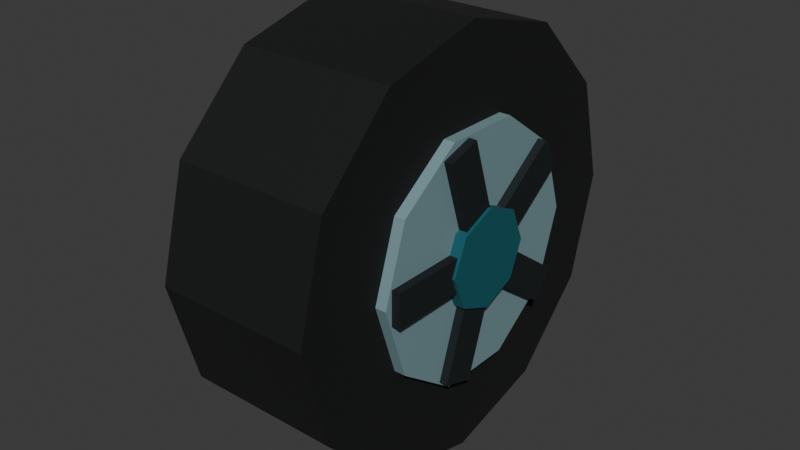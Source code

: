 # Source: wheel.blend  (saved by Blender 5.2.44; exported with 4.5.12 LTS)
import bpy
from mathutils import Matrix  # noqa: F401  (used for matrix-valued properties, if any)

bpy.ops.wm.read_factory_settings(use_empty=True)
scene = bpy.context.scene
scene.name = 'Scene'

# ---- collections
col_collection = bpy.data.collections.new('Collection'); scene.collection.children.link(col_collection)

# ---- materials (node trees are filled in below, after node groups)
mat_rubber = bpy.data.materials.new('Rubber')
mat_rubber.diffuse_color = (0.001935, 0.002477, 0.002786, 1.0)
mat_alloy = bpy.data.materials.new('Alloy')
mat_alloy.diffuse_color = (0.196, 0.3185, 0.3424, 1.0)
mat_petrol_blue = bpy.data.materials.new('Petrol blue')
mat_petrol_blue.diffuse_color = (0.001935, 0.1005, 0.126, 1.0)
mat_deep_navy = bpy.data.materials.new('Deep navy')
mat_deep_navy.diffuse_color = (0.002709, 0.006571, 0.00854, 1.0)

# ---- material node trees
mat_rubber.use_nodes = True; mat_rubber.node_tree.nodes.clear()
_N = mat_rubber.node_tree.nodes; _L = mat_rubber.node_tree.links
n0 = _N.new('ShaderNodeBsdfPrincipled'); n0.name = 'Principled BSDF'; n0.location = (-200, 100)
n0.inputs[0].default_value = (0.001935, 0.002477, 0.002786, 1.0)
n0.inputs[2].default_value = 0.8
n0.inputs[10].default_value = 0.005
n1 = _N.new('ShaderNodeOutputMaterial'); n1.name = 'Material Output'; n1.location = (200, 100)
_L.new(n0.outputs[0], n1.inputs[0])
n1.is_active_output = True
mat_alloy.use_nodes = True; mat_alloy.node_tree.nodes.clear()
_N = mat_alloy.node_tree.nodes; _L = mat_alloy.node_tree.links
n0 = _N.new('ShaderNodeBsdfPrincipled'); n0.name = 'Principled BSDF'; n0.location = (-200, 100)
n0.inputs[0].default_value = (0.196, 0.3185, 0.3424, 1.0)
n0.inputs[2].default_value = 0.35
n0.inputs[10].default_value = 0.005
n1 = _N.new('ShaderNodeOutputMaterial'); n1.name = 'Material Output'; n1.location = (200, 100)
_L.new(n0.outputs[0], n1.inputs[0])
n1.is_active_output = True
mat_petrol_blue.use_nodes = True; mat_petrol_blue.node_tree.nodes.clear()
_N = mat_petrol_blue.node_tree.nodes; _L = mat_petrol_blue.node_tree.links
n0 = _N.new('ShaderNodeBsdfPrincipled'); n0.name = 'Principled BSDF'; n0.location = (-200, 100)
n0.inputs[0].default_value = (0.001935, 0.1005, 0.126, 1.0)
n0.inputs[2].default_value = 0.8
n0.inputs[10].default_value = 0.005
n1 = _N.new('ShaderNodeOutputMaterial'); n1.name = 'Material Output'; n1.location = (200, 100)
_L.new(n0.outputs[0], n1.inputs[0])
n1.is_active_output = True
mat_deep_navy.use_nodes = True; mat_deep_navy.node_tree.nodes.clear()
_N = mat_deep_navy.node_tree.nodes; _L = mat_deep_navy.node_tree.links
n0 = _N.new('ShaderNodeBsdfPrincipled'); n0.name = 'Principled BSDF'; n0.location = (-200, 100)
n0.inputs[0].default_value = (0.002709, 0.006571, 0.00854, 1.0)
n0.inputs[2].default_value = 0.8
n0.inputs[10].default_value = 0.005
n1 = _N.new('ShaderNodeOutputMaterial'); n1.name = 'Material Output'; n1.location = (200, 100)
_L.new(n0.outputs[0], n1.inputs[0])
n1.is_active_output = True

# ---- world
world_world = bpy.data.worlds.new('World'); scene.world = world_world
world_world.use_nodes = True; world_world.node_tree.nodes.clear()
_N = world_world.node_tree.nodes; _L = world_world.node_tree.links
n0 = _N.new('ShaderNodeOutputWorld'); n0.name = 'World Output'; n0.location = (200, 100)
n1 = _N.new('ShaderNodeBackground'); n1.name = 'Background'; n1.location = (-200, 100)
n1.inputs[0].default_value = (0.05088, 0.05088, 0.05088, 1.0)
_L.new(n1.outputs[0], n0.inputs[0])
n0.is_active_output = True
world_world.color = (0.05088, 0.05088, 0.05088)
world_world.sun_shadow_jitter_overblur = 0.0

# ---- meshes
me_cone_001 = bpy.data.meshes.new('Cone.001')
me_cone_001.from_pydata([(0.0, 0.43, -0.16), (0.0, 0.43, 0.16), (0.215, 0.3724, -0.16), (0.215, 0.3724, 0.16), (0.3724, 0.215, -0.16), (0.3724, 0.215, 0.16), (0.43, 0.0, -0.16), (0.43, 0.0, 0.16), (0.3724, -0.215, -0.16), (0.3724, -0.215, 0.16), (0.215, -0.3724, -0.16), (0.215, -0.3724, 0.16), (0.0, -0.43, -0.16), (0.0, -0.43, 0.16), (-0.215, -0.3724, -0.16), (-0.215, -0.3724, 0.16), (-0.3724, -0.215, -0.16), (-0.3724, -0.215, 0.16), (-0.43, 0.0, -0.16), (-0.43, 0.0, 0.16), (-0.3724, 0.215, -0.16), (-0.3724, 0.215, 0.16), (-0.215, 0.3724, -0.16), (-0.215, 0.3724, 0.16)], [], [(0, 1, 3, 2), (2, 3, 5, 4), (4, 5, 7, 6), (6, 7, 9, 8), (8, 9, 11, 10), (10, 11, 13, 12), (12, 13, 15, 14), (14, 15, 17, 16), (16, 17, 19, 18), (18, 19, 21, 20), (3, 1, 23, 21, 19, 17, 15, 13, 11, 9, 7, 5), (20, 21, 23, 22), (22, 23, 1, 0), (0, 2, 4, 6, 8, 10, 12, 14, 16, 18, 20, 22)])
_uv = me_cone_001.uv_layers.new(name='UVMap')
_uv.uv.foreach_set('vector', [1.0, 0.5, 1.0, 1.0, 0.9167, 1.0, 0.9167, 0.5, 0.9167, 0.5, 0.9167, 1.0, 0.8333, 1.0, 0.8333, 0.5, 0.8333, 0.5, 0.8333, 1.0, 0.75, 1.0, 0.75, 0.5, 0.75, 0.5, 0.75, 1.0, 0.6667, 1.0, 0.6667, 0.5, 0.6667, 0.5, 0.6667, 1.0, 0.5833, 1.0, 0.5833, 0.5, 0.5833, 0.5, 0.5833, 1.0, 0.5, 1.0, 0.5, 0.5, 0.5, 0.5, 0.5, 1.0, 0.4167, 1.0, 0.4167, 0.5, 0.4167, 0.5, 0.4167, 1.0, 0.3333, 1.0, 0.3333, 0.5, 0.3333, 0.5, 0.3333, 1.0, 0.25, 1.0, 0.25, 0.5, 0.25, 0.5, 0.25, 1.0, 0.1667, 1.0, 0.1667, 0.5, 0.37, 0.4578, 0.25, 0.49, 0.13, 0.4578, 0.04215, 0.37, 0.01, 0.25, 0.04215, 0.13, 0.13, 0.04215, 0.25, 0.01, 0.37, 0.04215, 0.4578, 0.13, 0.49, 0.25, 0.4578, 0.37, 0.1667, 0.5, 0.1667, 1.0, 0.08333, 1.0, 0.08333, 0.5, 0.08333, 0.5, 0.08333, 1.0, 7.451e-08, 1.0, 7.451e-08, 0.5, 0.75, 0.49, 0.87, 0.4578, 0.9578, 0.37, 0.99, 0.25, 0.9578, 0.13, 0.87, 0.04215, 0.75, 0.01, 0.63, 0.04215, 0.5422, 0.13, 0.51, 0.25, 0.5422, 0.37, 0.63, 0.4578])
me_cone_001.materials.append(mat_rubber)
me_cone_001.update()
me_cone_002 = bpy.data.meshes.new('Cone.002')
me_cone_002.from_pydata([(0.0, 0.255, -0.0125), (0.0, 0.255, 0.0125), (0.1499, 0.2063, -0.0125), (0.1499, 0.2063, 0.0125), (0.2425, 0.0788, -0.0125), (0.2425, 0.0788, 0.0125), (0.2425, -0.0788, -0.0125), (0.2425, -0.0788, 0.0125), (0.1499, -0.2063, -0.0125), (0.1499, -0.2063, 0.0125), (0.0, -0.255, -0.0125), (0.0, -0.255, 0.0125), (-0.1499, -0.2063, -0.0125), (-0.1499, -0.2063, 0.0125), (-0.2425, -0.0788, -0.0125), (-0.2425, -0.0788, 0.0125), (-0.2425, 0.0788, -0.0125), (-0.2425, 0.0788, 0.0125), (-0.1499, 0.2063, -0.0125), (-0.1499, 0.2063, 0.0125)], [], [(0, 1, 3, 2), (2, 3, 5, 4), (4, 5, 7, 6), (6, 7, 9, 8), (8, 9, 11, 10), (10, 11, 13, 12), (12, 13, 15, 14), (14, 15, 17, 16), (3, 1, 19, 17, 15, 13, 11, 9, 7, 5), (16, 17, 19, 18), (18, 19, 1, 0), (0, 2, 4, 6, 8, 10, 12, 14, 16, 18)])
_uv = me_cone_002.uv_layers.new(name='UVMap')
_uv.uv.foreach_set('vector', [1.0, 0.5, 1.0, 1.0, 0.9, 1.0, 0.9, 0.5, 0.9, 0.5, 0.9, 1.0, 0.8, 1.0, 0.8, 0.5, 0.8, 0.5, 0.8, 1.0, 0.7, 1.0, 0.7, 0.5, 0.7, 0.5, 0.7, 1.0, 0.6, 1.0, 0.6, 0.5, 0.6, 0.5, 0.6, 1.0, 0.5, 1.0, 0.5, 0.5, 0.5, 0.5, 0.5, 1.0, 0.4, 1.0, 0.4, 0.5, 0.4, 0.5, 0.4, 1.0, 0.3, 1.0, 0.3, 0.5, 0.3, 0.5, 0.3, 1.0, 0.2, 1.0, 0.2, 0.5, 0.3911, 0.4442, 0.25, 0.49, 0.1089, 0.4442, 0.02175, 0.3242, 0.02175, 0.1758, 0.1089, 0.05584, 0.25, 0.01, 0.3911, 0.05584, 0.4783, 0.1758, 0.4783, 0.3242, 0.2, 0.5, 0.2, 1.0, 0.1, 1.0, 0.1, 0.5, 0.1, 0.5, 0.1, 1.0, -7.451e-08, 1.0, -7.451e-08, 0.5, 0.75, 0.49, 0.8911, 0.4442, 0.9783, 0.3242, 0.9783, 0.1758, 0.8911, 0.05584, 0.75, 0.01, 0.6089, 0.05584, 0.5217, 0.1758, 0.5217, 0.3242, 0.6089, 0.4442])
me_cone_002.materials.append(mat_alloy)
me_cone_002.update()
me_cone_003 = bpy.data.meshes.new('Cone.003')
me_cone_003.from_pydata([(0.0, 0.1, -0.015), (0.0, 0.1, 0.015), (0.07071, 0.07071, -0.015), (0.07071, 0.07071, 0.015), (0.1, 0.0, -0.015), (0.1, 0.0, 0.015), (0.07071, -0.07071, -0.015), (0.07071, -0.07071, 0.015), (0.0, -0.1, -0.015), (0.0, -0.1, 0.015), (-0.07071, -0.07071, -0.015), (-0.07071, -0.07071, 0.015), (-0.1, 0.0, -0.015), (-0.1, 0.0, 0.015), (-0.07071, 0.07071, -0.015), (-0.07071, 0.07071, 0.015)], [], [(0, 1, 3, 2), (2, 3, 5, 4), (4, 5, 7, 6), (6, 7, 9, 8), (8, 9, 11, 10), (10, 11, 13, 12), (3, 1, 15, 13, 11, 9, 7, 5), (12, 13, 15, 14), (14, 15, 1, 0), (0, 2, 4, 6, 8, 10, 12, 14)])
_uv = me_cone_003.uv_layers.new(name='UVMap')
_uv.uv.foreach_set('vector', [1.0, 0.5, 1.0, 1.0, 0.875, 1.0, 0.875, 0.5, 0.875, 0.5, 0.875, 1.0, 0.75, 1.0, 0.75, 0.5, 0.75, 0.5, 0.75, 1.0, 0.625, 1.0, 0.625, 0.5, 0.625, 0.5, 0.625, 1.0, 0.5, 1.0, 0.5, 0.5, 0.5, 0.5, 0.5, 1.0, 0.375, 1.0, 0.375, 0.5, 0.375, 0.5, 0.375, 1.0, 0.25, 1.0, 0.25, 0.5, 0.4197, 0.4197, 0.25, 0.49, 0.08029, 0.4197, 0.01, 0.25, 0.08029, 0.08029, 0.25, 0.01, 0.4197, 0.08029, 0.49, 0.25, 0.25, 0.5, 0.25, 1.0, 0.125, 1.0, 0.125, 0.5, 0.125, 0.5, 0.125, 1.0, 0.0, 1.0, 0.0, 0.5, 0.75, 0.49, 0.9197, 0.4197, 0.99, 0.25, 0.9197, 0.08029, 0.75, 0.01, 0.5803, 0.08029, 0.51, 0.25, 0.5803, 0.4197])
me_cone_003.materials.append(mat_petrol_blue)
me_cone_003.update()
me_cube_021 = bpy.data.meshes.new('Cube.021')
me_cube_021.from_pydata([(-0.0125, -0.11, -0.035), (-0.0125, -0.11, 0.035), (-0.0125, 0.11, -0.035), (-0.0125, 0.11, 0.035), (0.0125, -0.11, -0.035), (0.0125, -0.11, 0.035), (0.0125, 0.11, -0.035), (0.0125, 0.11, 0.035)], [], [(0, 1, 3, 2), (2, 3, 7, 6), (6, 7, 5, 4), (4, 5, 1, 0), (2, 6, 4, 0), (7, 3, 1, 5)])
_uv = me_cube_021.uv_layers.new(name='UVMap')
_uv.uv.foreach_set('vector', [0.375, 0.0, 0.625, 0.0, 0.625, 0.25, 0.375, 0.25, 0.375, 0.25, 0.625, 0.25, 0.625, 0.5, 0.375, 0.5, 0.375, 0.5, 0.625, 0.5, 0.625, 0.75, 0.375, 0.75, 0.375, 0.75, 0.625, 0.75, 0.625, 1.0, 0.375, 1.0, 0.125, 0.5, 0.375, 0.5, 0.375, 0.75, 0.125, 0.75, 0.625, 0.5, 0.875, 0.5, 0.875, 0.75, 0.625, 0.75])
me_cube_021.materials.append(mat_deep_navy)
me_cube_021.update()
me_cube_022 = bpy.data.meshes.new('Cube.022')
me_cube_022.from_pydata([(-0.0125, -0.11, -0.035), (-0.0125, -0.11, 0.035), (-0.0125, 0.11, -0.035), (-0.0125, 0.11, 0.035), (0.0125, -0.11, -0.035), (0.0125, -0.11, 0.035), (0.0125, 0.11, -0.035), (0.0125, 0.11, 0.035)], [], [(0, 1, 3, 2), (2, 3, 7, 6), (6, 7, 5, 4), (4, 5, 1, 0), (2, 6, 4, 0), (7, 3, 1, 5)])
_uv = me_cube_022.uv_layers.new(name='UVMap')
_uv.uv.foreach_set('vector', [0.375, 0.0, 0.625, 0.0, 0.625, 0.25, 0.375, 0.25, 0.375, 0.25, 0.625, 0.25, 0.625, 0.5, 0.375, 0.5, 0.375, 0.5, 0.625, 0.5, 0.625, 0.75, 0.375, 0.75, 0.375, 0.75, 0.625, 0.75, 0.625, 1.0, 0.375, 1.0, 0.125, 0.5, 0.375, 0.5, 0.375, 0.75, 0.125, 0.75, 0.625, 0.5, 0.875, 0.5, 0.875, 0.75, 0.625, 0.75])
me_cube_022.materials.append(mat_deep_navy)
me_cube_022.update()
me_cube_023 = bpy.data.meshes.new('Cube.023')
me_cube_023.from_pydata([(-0.0125, -0.11, -0.035), (-0.0125, -0.11, 0.035), (-0.0125, 0.11, -0.035), (-0.0125, 0.11, 0.035), (0.0125, -0.11, -0.035), (0.0125, -0.11, 0.035), (0.0125, 0.11, -0.035), (0.0125, 0.11, 0.035)], [], [(0, 1, 3, 2), (2, 3, 7, 6), (6, 7, 5, 4), (4, 5, 1, 0), (2, 6, 4, 0), (7, 3, 1, 5)])
_uv = me_cube_023.uv_layers.new(name='UVMap')
_uv.uv.foreach_set('vector', [0.375, 0.0, 0.625, 0.0, 0.625, 0.25, 0.375, 0.25, 0.375, 0.25, 0.625, 0.25, 0.625, 0.5, 0.375, 0.5, 0.375, 0.5, 0.625, 0.5, 0.625, 0.75, 0.375, 0.75, 0.375, 0.75, 0.625, 0.75, 0.625, 1.0, 0.375, 1.0, 0.125, 0.5, 0.375, 0.5, 0.375, 0.75, 0.125, 0.75, 0.625, 0.5, 0.875, 0.5, 0.875, 0.75, 0.625, 0.75])
me_cube_023.materials.append(mat_deep_navy)
me_cube_023.update()
me_cube_024 = bpy.data.meshes.new('Cube.024')
me_cube_024.from_pydata([(-0.0125, -0.11, -0.035), (-0.0125, -0.11, 0.035), (-0.0125, 0.11, -0.035), (-0.0125, 0.11, 0.035), (0.0125, -0.11, -0.035), (0.0125, -0.11, 0.035), (0.0125, 0.11, -0.035), (0.0125, 0.11, 0.035)], [], [(0, 1, 3, 2), (2, 3, 7, 6), (6, 7, 5, 4), (4, 5, 1, 0), (2, 6, 4, 0), (7, 3, 1, 5)])
_uv = me_cube_024.uv_layers.new(name='UVMap')
_uv.uv.foreach_set('vector', [0.375, 0.0, 0.625, 0.0, 0.625, 0.25, 0.375, 0.25, 0.375, 0.25, 0.625, 0.25, 0.625, 0.5, 0.375, 0.5, 0.375, 0.5, 0.625, 0.5, 0.625, 0.75, 0.375, 0.75, 0.375, 0.75, 0.625, 0.75, 0.625, 1.0, 0.375, 1.0, 0.125, 0.5, 0.375, 0.5, 0.375, 0.75, 0.125, 0.75, 0.625, 0.5, 0.875, 0.5, 0.875, 0.75, 0.625, 0.75])
me_cube_024.materials.append(mat_deep_navy)
me_cube_024.update()
me_cube_025 = bpy.data.meshes.new('Cube.025')
me_cube_025.from_pydata([(-0.0125, -0.11, -0.035), (-0.0125, -0.11, 0.035), (-0.0125, 0.11, -0.035), (-0.0125, 0.11, 0.035), (0.0125, -0.11, -0.035), (0.0125, -0.11, 0.035), (0.0125, 0.11, -0.035), (0.0125, 0.11, 0.035)], [], [(0, 1, 3, 2), (2, 3, 7, 6), (6, 7, 5, 4), (4, 5, 1, 0), (2, 6, 4, 0), (7, 3, 1, 5)])
_uv = me_cube_025.uv_layers.new(name='UVMap')
_uv.uv.foreach_set('vector', [0.375, 0.0, 0.625, 0.0, 0.625, 0.25, 0.375, 0.25, 0.375, 0.25, 0.625, 0.25, 0.625, 0.5, 0.375, 0.5, 0.375, 0.5, 0.625, 0.5, 0.625, 0.75, 0.375, 0.75, 0.375, 0.75, 0.625, 0.75, 0.625, 1.0, 0.375, 1.0, 0.125, 0.5, 0.375, 0.5, 0.375, 0.75, 0.125, 0.75, 0.625, 0.5, 0.875, 0.5, 0.875, 0.75, 0.625, 0.75])
me_cube_025.materials.append(mat_deep_navy)
me_cube_025.update()
me_cone_004 = bpy.data.meshes.new('Cone.004')
me_cone_004.from_pydata([(0.0, 0.255, -0.0125), (0.0, 0.255, 0.0125), (0.1499, 0.2063, -0.0125), (0.1499, 0.2063, 0.0125), (0.2425, 0.0788, -0.0125), (0.2425, 0.0788, 0.0125), (0.2425, -0.0788, -0.0125), (0.2425, -0.0788, 0.0125), (0.1499, -0.2063, -0.0125), (0.1499, -0.2063, 0.0125), (0.0, -0.255, -0.0125), (0.0, -0.255, 0.0125), (-0.1499, -0.2063, -0.0125), (-0.1499, -0.2063, 0.0125), (-0.2425, -0.0788, -0.0125), (-0.2425, -0.0788, 0.0125), (-0.2425, 0.0788, -0.0125), (-0.2425, 0.0788, 0.0125), (-0.1499, 0.2063, -0.0125), (-0.1499, 0.2063, 0.0125)], [], [(0, 1, 3, 2), (2, 3, 5, 4), (4, 5, 7, 6), (6, 7, 9, 8), (8, 9, 11, 10), (10, 11, 13, 12), (12, 13, 15, 14), (14, 15, 17, 16), (3, 1, 19, 17, 15, 13, 11, 9, 7, 5), (16, 17, 19, 18), (18, 19, 1, 0), (0, 2, 4, 6, 8, 10, 12, 14, 16, 18)])
_uv = me_cone_004.uv_layers.new(name='UVMap')
_uv.uv.foreach_set('vector', [1.0, 0.5, 1.0, 1.0, 0.9, 1.0, 0.9, 0.5, 0.9, 0.5, 0.9, 1.0, 0.8, 1.0, 0.8, 0.5, 0.8, 0.5, 0.8, 1.0, 0.7, 1.0, 0.7, 0.5, 0.7, 0.5, 0.7, 1.0, 0.6, 1.0, 0.6, 0.5, 0.6, 0.5, 0.6, 1.0, 0.5, 1.0, 0.5, 0.5, 0.5, 0.5, 0.5, 1.0, 0.4, 1.0, 0.4, 0.5, 0.4, 0.5, 0.4, 1.0, 0.3, 1.0, 0.3, 0.5, 0.3, 0.5, 0.3, 1.0, 0.2, 1.0, 0.2, 0.5, 0.3911, 0.4442, 0.25, 0.49, 0.1089, 0.4442, 0.02175, 0.3242, 0.02175, 0.1758, 0.1089, 0.05584, 0.25, 0.01, 0.3911, 0.05584, 0.4783, 0.1758, 0.4783, 0.3242, 0.2, 0.5, 0.2, 1.0, 0.1, 1.0, 0.1, 0.5, 0.1, 0.5, 0.1, 1.0, -7.451e-08, 1.0, -7.451e-08, 0.5, 0.75, 0.49, 0.8911, 0.4442, 0.9783, 0.3242, 0.9783, 0.1758, 0.8911, 0.05584, 0.75, 0.01, 0.6089, 0.05584, 0.5217, 0.1758, 0.5217, 0.3242, 0.6089, 0.4442])
me_cone_004.materials.append(mat_alloy)
me_cone_004.update()
me_cone_005 = bpy.data.meshes.new('Cone.005')
me_cone_005.from_pydata([(0.0, 0.1, -0.015), (0.0, 0.1, 0.015), (0.07071, 0.07071, -0.015), (0.07071, 0.07071, 0.015), (0.1, 0.0, -0.015), (0.1, 0.0, 0.015), (0.07071, -0.07071, -0.015), (0.07071, -0.07071, 0.015), (0.0, -0.1, -0.015), (0.0, -0.1, 0.015), (-0.07071, -0.07071, -0.015), (-0.07071, -0.07071, 0.015), (-0.1, 0.0, -0.015), (-0.1, 0.0, 0.015), (-0.07071, 0.07071, -0.015), (-0.07071, 0.07071, 0.015)], [], [(0, 1, 3, 2), (2, 3, 5, 4), (4, 5, 7, 6), (6, 7, 9, 8), (8, 9, 11, 10), (10, 11, 13, 12), (3, 1, 15, 13, 11, 9, 7, 5), (12, 13, 15, 14), (14, 15, 1, 0), (0, 2, 4, 6, 8, 10, 12, 14)])
_uv = me_cone_005.uv_layers.new(name='UVMap')
_uv.uv.foreach_set('vector', [1.0, 0.5, 1.0, 1.0, 0.875, 1.0, 0.875, 0.5, 0.875, 0.5, 0.875, 1.0, 0.75, 1.0, 0.75, 0.5, 0.75, 0.5, 0.75, 1.0, 0.625, 1.0, 0.625, 0.5, 0.625, 0.5, 0.625, 1.0, 0.5, 1.0, 0.5, 0.5, 0.5, 0.5, 0.5, 1.0, 0.375, 1.0, 0.375, 0.5, 0.375, 0.5, 0.375, 1.0, 0.25, 1.0, 0.25, 0.5, 0.4197, 0.4197, 0.25, 0.49, 0.08029, 0.4197, 0.01, 0.25, 0.08029, 0.08029, 0.25, 0.01, 0.4197, 0.08029, 0.49, 0.25, 0.25, 0.5, 0.25, 1.0, 0.125, 1.0, 0.125, 0.5, 0.125, 0.5, 0.125, 1.0, 0.0, 1.0, 0.0, 0.5, 0.75, 0.49, 0.9197, 0.4197, 0.99, 0.25, 0.9197, 0.08029, 0.75, 0.01, 0.5803, 0.08029, 0.51, 0.25, 0.5803, 0.4197])
me_cone_005.materials.append(mat_petrol_blue)
me_cone_005.update()
me_cube_026 = bpy.data.meshes.new('Cube.026')
me_cube_026.from_pydata([(-0.0125, -0.11, -0.035), (-0.0125, -0.11, 0.035), (-0.0125, 0.11, -0.035), (-0.0125, 0.11, 0.035), (0.0125, -0.11, -0.035), (0.0125, -0.11, 0.035), (0.0125, 0.11, -0.035), (0.0125, 0.11, 0.035)], [], [(0, 1, 3, 2), (2, 3, 7, 6), (6, 7, 5, 4), (4, 5, 1, 0), (2, 6, 4, 0), (7, 3, 1, 5)])
_uv = me_cube_026.uv_layers.new(name='UVMap')
_uv.uv.foreach_set('vector', [0.375, 0.0, 0.625, 0.0, 0.625, 0.25, 0.375, 0.25, 0.375, 0.25, 0.625, 0.25, 0.625, 0.5, 0.375, 0.5, 0.375, 0.5, 0.625, 0.5, 0.625, 0.75, 0.375, 0.75, 0.375, 0.75, 0.625, 0.75, 0.625, 1.0, 0.375, 1.0, 0.125, 0.5, 0.375, 0.5, 0.375, 0.75, 0.125, 0.75, 0.625, 0.5, 0.875, 0.5, 0.875, 0.75, 0.625, 0.75])
me_cube_026.materials.append(mat_deep_navy)
me_cube_026.update()
me_cube_027 = bpy.data.meshes.new('Cube.027')
me_cube_027.from_pydata([(-0.0125, -0.11, -0.035), (-0.0125, -0.11, 0.035), (-0.0125, 0.11, -0.035), (-0.0125, 0.11, 0.035), (0.0125, -0.11, -0.035), (0.0125, -0.11, 0.035), (0.0125, 0.11, -0.035), (0.0125, 0.11, 0.035)], [], [(0, 1, 3, 2), (2, 3, 7, 6), (6, 7, 5, 4), (4, 5, 1, 0), (2, 6, 4, 0), (7, 3, 1, 5)])
_uv = me_cube_027.uv_layers.new(name='UVMap')
_uv.uv.foreach_set('vector', [0.375, 0.0, 0.625, 0.0, 0.625, 0.25, 0.375, 0.25, 0.375, 0.25, 0.625, 0.25, 0.625, 0.5, 0.375, 0.5, 0.375, 0.5, 0.625, 0.5, 0.625, 0.75, 0.375, 0.75, 0.375, 0.75, 0.625, 0.75, 0.625, 1.0, 0.375, 1.0, 0.125, 0.5, 0.375, 0.5, 0.375, 0.75, 0.125, 0.75, 0.625, 0.5, 0.875, 0.5, 0.875, 0.75, 0.625, 0.75])
me_cube_027.materials.append(mat_deep_navy)
me_cube_027.update()
me_cube_028 = bpy.data.meshes.new('Cube.028')
me_cube_028.from_pydata([(-0.0125, -0.11, -0.035), (-0.0125, -0.11, 0.035), (-0.0125, 0.11, -0.035), (-0.0125, 0.11, 0.035), (0.0125, -0.11, -0.035), (0.0125, -0.11, 0.035), (0.0125, 0.11, -0.035), (0.0125, 0.11, 0.035)], [], [(0, 1, 3, 2), (2, 3, 7, 6), (6, 7, 5, 4), (4, 5, 1, 0), (2, 6, 4, 0), (7, 3, 1, 5)])
_uv = me_cube_028.uv_layers.new(name='UVMap')
_uv.uv.foreach_set('vector', [0.375, 0.0, 0.625, 0.0, 0.625, 0.25, 0.375, 0.25, 0.375, 0.25, 0.625, 0.25, 0.625, 0.5, 0.375, 0.5, 0.375, 0.5, 0.625, 0.5, 0.625, 0.75, 0.375, 0.75, 0.375, 0.75, 0.625, 0.75, 0.625, 1.0, 0.375, 1.0, 0.125, 0.5, 0.375, 0.5, 0.375, 0.75, 0.125, 0.75, 0.625, 0.5, 0.875, 0.5, 0.875, 0.75, 0.625, 0.75])
me_cube_028.materials.append(mat_deep_navy)
me_cube_028.update()
me_cube_029 = bpy.data.meshes.new('Cube.029')
me_cube_029.from_pydata([(-0.0125, -0.11, -0.035), (-0.0125, -0.11, 0.035), (-0.0125, 0.11, -0.035), (-0.0125, 0.11, 0.035), (0.0125, -0.11, -0.035), (0.0125, -0.11, 0.035), (0.0125, 0.11, -0.035), (0.0125, 0.11, 0.035)], [], [(0, 1, 3, 2), (2, 3, 7, 6), (6, 7, 5, 4), (4, 5, 1, 0), (2, 6, 4, 0), (7, 3, 1, 5)])
_uv = me_cube_029.uv_layers.new(name='UVMap')
_uv.uv.foreach_set('vector', [0.375, 0.0, 0.625, 0.0, 0.625, 0.25, 0.375, 0.25, 0.375, 0.25, 0.625, 0.25, 0.625, 0.5, 0.375, 0.5, 0.375, 0.5, 0.625, 0.5, 0.625, 0.75, 0.375, 0.75, 0.375, 0.75, 0.625, 0.75, 0.625, 1.0, 0.375, 1.0, 0.125, 0.5, 0.375, 0.5, 0.375, 0.75, 0.125, 0.75, 0.625, 0.5, 0.875, 0.5, 0.875, 0.75, 0.625, 0.75])
me_cube_029.materials.append(mat_deep_navy)
me_cube_029.update()
me_cube_030 = bpy.data.meshes.new('Cube.030')
me_cube_030.from_pydata([(-0.0125, -0.11, -0.035), (-0.0125, -0.11, 0.035), (-0.0125, 0.11, -0.035), (-0.0125, 0.11, 0.035), (0.0125, -0.11, -0.035), (0.0125, -0.11, 0.035), (0.0125, 0.11, -0.035), (0.0125, 0.11, 0.035)], [], [(0, 1, 3, 2), (2, 3, 7, 6), (6, 7, 5, 4), (4, 5, 1, 0), (2, 6, 4, 0), (7, 3, 1, 5)])
_uv = me_cube_030.uv_layers.new(name='UVMap')
_uv.uv.foreach_set('vector', [0.375, 0.0, 0.625, 0.0, 0.625, 0.25, 0.375, 0.25, 0.375, 0.25, 0.625, 0.25, 0.625, 0.5, 0.375, 0.5, 0.375, 0.5, 0.625, 0.5, 0.625, 0.75, 0.375, 0.75, 0.375, 0.75, 0.625, 0.75, 0.625, 1.0, 0.375, 1.0, 0.125, 0.5, 0.375, 0.5, 0.375, 0.75, 0.125, 0.75, 0.625, 0.5, 0.875, 0.5, 0.875, 0.75, 0.625, 0.75])
me_cube_030.materials.append(mat_deep_navy)
me_cube_030.update()

# ---- objects
ob_tire = bpy.data.objects.new('Tire', me_cone_001)
ob_alloy_rim = bpy.data.objects.new('Alloy rim', me_cone_002)
ob_center_cap = bpy.data.objects.new('Center cap', me_cone_003)
ob_spoke = bpy.data.objects.new('Spoke', me_cube_021)
ob_spoke_001 = bpy.data.objects.new('Spoke.001', me_cube_022)
ob_spoke_002 = bpy.data.objects.new('Spoke.002', me_cube_023)
ob_spoke_003 = bpy.data.objects.new('Spoke.003', me_cube_024)
ob_spoke_004 = bpy.data.objects.new('Spoke.004', me_cube_025)
ob_alloy_rim_001 = bpy.data.objects.new('Alloy rim.001', me_cone_004)
ob_center_cap_001 = bpy.data.objects.new('Center cap.001', me_cone_005)
ob_spoke_005 = bpy.data.objects.new('Spoke.005', me_cube_026)
ob_spoke_006 = bpy.data.objects.new('Spoke.006', me_cube_027)
ob_spoke_007 = bpy.data.objects.new('Spoke.007', me_cube_028)
ob_spoke_008 = bpy.data.objects.new('Spoke.008', me_cube_029)
ob_spoke_009 = bpy.data.objects.new('Spoke.009', me_cube_030)

# ---- transforms, parenting, visibility, modifiers, constraints
ob_tire.location = (0.0, 0.0, 0.0)
ob_tire.rotation_euler = (0.0, 1.571, 0.0)
ob_alloy_rim.location = (-0.17, 0.0, 0.0)
ob_alloy_rim.rotation_euler = (0.0, 1.571, 0.0)
ob_center_cap.location = (-0.1904, 0.0, 0.0)
ob_center_cap.rotation_euler = (0.0, 1.571, 0.0)
ob_spoke.location = (-0.187, -0.13, 0.0)
ob_spoke_001.location = (-0.187, -0.04017, 0.1236)
ob_spoke_001.rotation_euler = (-1.257, 0.0, 0.0)
ob_spoke_002.location = (-0.187, 0.1052, 0.07641)
ob_spoke_002.rotation_euler = (-2.513, 0.0, 0.0)
ob_spoke_003.location = (-0.187, 0.1052, -0.07641)
ob_spoke_003.rotation_euler = (-3.77, 0.0, 0.0)
ob_spoke_004.location = (-0.187, -0.04017, -0.1236)
ob_spoke_004.rotation_euler = (-5.027, 0.0, 0.0)
ob_alloy_rim_001.location = (0.17, 0.0, 0.0)
ob_alloy_rim_001.rotation_euler = (0.0, 1.571, 0.0)
ob_center_cap_001.location = (0.1904, 0.0, 0.0)
ob_center_cap_001.rotation_euler = (0.0, 1.571, 0.0)
ob_spoke_005.location = (0.187, -0.13, 0.0)
ob_spoke_006.location = (0.187, -0.04017, 0.1236)
ob_spoke_006.rotation_euler = (-1.257, 0.0, 0.0)
ob_spoke_007.location = (0.187, 0.1052, 0.07641)
ob_spoke_007.rotation_euler = (-2.513, 0.0, 0.0)
ob_spoke_008.location = (0.187, 0.1052, -0.07641)
ob_spoke_008.rotation_euler = (-3.77, 0.0, 0.0)
ob_spoke_009.location = (0.187, -0.04017, -0.1236)
ob_spoke_009.rotation_euler = (-5.027, 0.0, 0.0)

# ---- collection membership
col_collection.objects.link(ob_tire)
col_collection.objects.link(ob_alloy_rim)
col_collection.objects.link(ob_center_cap)
col_collection.objects.link(ob_spoke)
col_collection.objects.link(ob_spoke_001)
col_collection.objects.link(ob_spoke_002)
col_collection.objects.link(ob_spoke_003)
col_collection.objects.link(ob_spoke_004)
col_collection.objects.link(ob_alloy_rim_001)
col_collection.objects.link(ob_center_cap_001)
col_collection.objects.link(ob_spoke_005)
col_collection.objects.link(ob_spoke_006)
col_collection.objects.link(ob_spoke_007)
col_collection.objects.link(ob_spoke_008)
col_collection.objects.link(ob_spoke_009)

# ---- scene / render settings (as saved in the file)
scene.frame_start = 1; scene.frame_end = 250; scene.frame_set(1)
scene.render.engine = 'BLENDER_EEVEE_NEXT'
scene.render.bake_bias = 0.0
scene.render.bake_samples = 0
scene.render.compositor_device = 'GPU'
scene.eevee.use_volume_custom_range = False
scene.eevee.fast_gi_thickness_near = 0.1
scene.eevee.fast_gi_thickness_far = 0.0
scene.eevee.ray_tracing_options.screen_trace_thickness = 0.1
bpy.context.view_layer.update()

# ---- added for rendering (the .blend has no active camera and no usable light): camera, sun
cam_auto = bpy.data.cameras.new('AutoCamera')
cam_auto.lens = 50.0
cam_auto.sensor_width = 36.0
cam_auto.clip_end = 1000.0
ob_auto_camera = bpy.data.objects.new('AutoCamera', cam_auto)
scene.collection.objects.link(ob_auto_camera)
ob_auto_camera.location = (1.18774, -1.42528, 0.950189)
ob_auto_camera.rotation_euler = (1.09748, -7.21219e-08, 0.694738)
scene.camera = ob_auto_camera
light_auto_sun = bpy.data.lights.new('AutoSun', 'SUN')
light_auto_sun.energy = 3.0
light_auto_sun.angle = 0.0523599
ob_auto_sun = bpy.data.objects.new('AutoSun', light_auto_sun)
scene.collection.objects.link(ob_auto_sun)
ob_auto_sun.rotation_euler = (0.872665, 0.174533, 0.523599)
bpy.context.view_layer.update()
